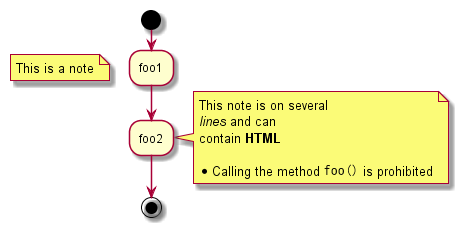

The diagram above was rendered by PlantUML. Its source (embedded in the PNG):
@startuml act.5_note
start 
:foo1; 
floating note left: This is a note
:foo2;
note right 
This note is on several 
//lines// and can 
contain <b>HTML</b> 
==== 
* Calling the method ""foo()"" is prohibited 
end note 
stop
@enduml